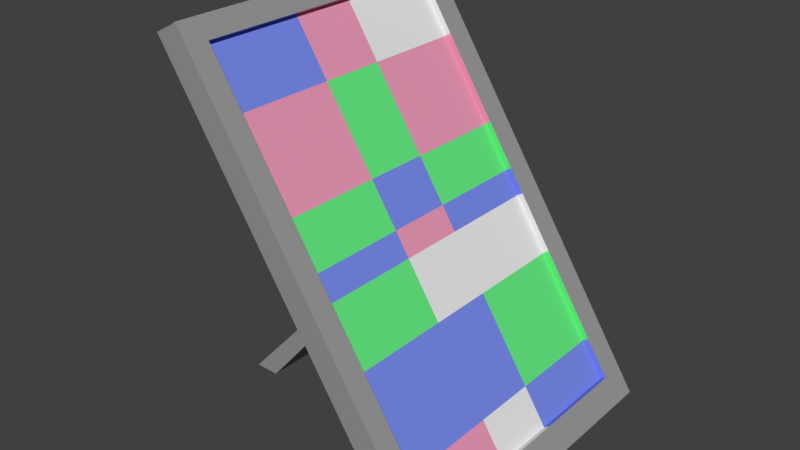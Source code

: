 # Source: kleines_Bild.blend  (saved by Blender 2.79.0; exported with 4.5.12 LTS)
import bpy
from mathutils import Matrix  # noqa: F401  (used for matrix-valued properties, if any)

bpy.ops.wm.read_factory_settings(use_empty=True)
scene = bpy.context.scene
scene.name = 'Scene'

# ---- collections
col_collection_1 = bpy.data.collections.new('Collection 1'); scene.collection.children.link(col_collection_1)

# ---- materials (node trees are filled in below, after node groups)
mat_rahmen = bpy.data.materials.new('Rahmen')
mat_rahmen.alpha_threshold = 0.0
mat_rahmen.use_transparent_shadow = False
mat_rahmen.diffuse_color = (0.3108, 0.3108, 0.3108, 1.0)
mat_rahmen.roughness = 0.5
mat_color1 = bpy.data.materials.new('color1')
mat_color1.alpha_threshold = 0.0
mat_color1.use_transparent_shadow = False
mat_color1.diffuse_color = (0.1283, 0.8, 0.219, 1.0)
mat_color1.roughness = 0.5
mat_color2 = bpy.data.materials.new('color2')
mat_color2.alpha_threshold = 0.0
mat_color2.use_transparent_shadow = False
mat_color2.diffuse_color = (0.8, 0.3094, 0.4632, 1.0)
mat_color2.roughness = 0.5
mat_color3 = bpy.data.materials.new('color3')
mat_color3.alpha_threshold = 0.0
mat_color3.use_transparent_shadow = False
mat_color3.diffuse_color = (0.186, 0.25, 0.8, 1.0)
mat_color3.roughness = 0.5
mat_color4 = bpy.data.materials.new('color4')
mat_color4.alpha_threshold = 0.0
mat_color4.use_transparent_shadow = False
mat_color4.roughness = 0.5

# ---- material node trees

# ---- world
world_world = bpy.data.worlds.new('World'); scene.world = world_world
world_world.color = (0.05088, 0.05088, 0.05088)
world_world.use_sun_shadow = False
world_world.sun_shadow_jitter_overblur = 0.0
world_world.cycles.sampling_method = 'MANUAL'

# ---- meshes
me_cube_001 = bpy.data.meshes.new('Cube.001')
me_cube_001.from_pydata([(0.104, -0.1363, -0.1737), (-0.1203, -0.1363, 0.1731), (0.104, 0.1371, -0.1737), (-0.1203, 0.1371, 0.1731), (0.1191, -0.1363, -0.1659), (-0.1053, -0.1363, 0.1809), (0.1191, 0.1371, -0.1659), (-0.1053, 0.1371, 0.1809), (-0.002395, -0.1363, -0.009224), (-0.01493, -0.1363, 0.01015), (-0.01493, 0.1371, 0.01015), (-0.002395, 0.1371, -0.009224), (0.000125, 0.1371, 0.01797), (0.01266, 0.1371, -0.001403), (0.000125, -0.1363, 0.01797), (0.01266, -0.1363, -0.001403), (0.104, 0.02879, -0.1737), (0.104, -0.02801, -0.1737), (-0.1203, -0.02801, 0.1731), (-0.1203, 0.02879, 0.1731), (0.1191, -0.02801, -0.1659), (0.1191, 0.02879, -0.1659), (-0.1053, 0.02879, 0.1809), (-0.1053, -0.02801, 0.1809), (0.01266, 0.02879, -0.001403), (0.01266, -0.02801, -0.001403), (0.000125, 0.02879, 0.01797), (0.000125, -0.02801, 0.01797), (-0.002395, -0.02801, -0.009224), (-0.002395, 0.02879, -0.009224), (-0.01137, -0.02801, -0.004874), (-0.01137, 0.02879, -0.004874), (-0.1409, -0.02801, -0.1736), (-0.1409, 0.02879, -0.1736), (-0.1629, -0.02801, -0.1731), (-0.1629, 0.02879, -0.1731), (-0.1104, -0.1363, 0.1577), (-0.1104, 0.1371, 0.1577), (-0.0953, 0.1371, 0.1655), (-0.0953, -0.1363, 0.1655), (-0.0953, 0.02879, 0.1655), (-0.0953, -0.02801, 0.1655), (-0.11, -0.02801, 0.1562), (-0.11, 0.02879, 0.1562), (0.104, -0.117, -0.1737), (-0.1053, -0.117, 0.1809), (0.01266, -0.117, -0.001403), (0.000125, -0.117, 0.01797), (-0.1203, -0.117, 0.1731), (0.1191, -0.117, -0.1659), (-0.002395, -0.117, -0.009224), (-0.0143, -0.117, 0.007475), (-0.1103, -0.117, 0.1574), (-0.0953, -0.117, 0.1655), (-0.1203, 0.1156, 0.1731), (0.1191, 0.1156, -0.1659), (-0.002395, 0.1156, -0.009224), (-0.01422, 0.1156, 0.007163), (0.104, 0.1156, -0.1737), (-0.1053, 0.1156, 0.1809), (0.01266, 0.1156, -0.001403), (0.000125, 0.1156, 0.01797), (-0.0953, 0.1156, 0.1655), (-0.1103, 0.1156, 0.1574), (0.09085, 0.1371, -0.1534), (0.1059, 0.1371, -0.1456), (0.1059, -0.1363, -0.1456), (0.09085, -0.1363, -0.1534), (0.09085, -0.02801, -0.1534), (0.09085, 0.02879, -0.1534), (0.1059, 0.02879, -0.1456), (0.1059, -0.02801, -0.1456), (0.09085, -0.117, -0.1534), (0.1059, -0.117, -0.1456), (0.1059, 0.1156, -0.1456), (0.09085, 0.1156, -0.1534), (-0.08123, 0.1371, 0.1126), (-0.06617, 0.1371, 0.1205), (-0.06617, -0.1363, 0.1205), (-0.06617, 0.02879, 0.1205), (-0.06617, -0.02801, 0.1205), (-0.07991, -0.02801, 0.1071), (-0.07991, 0.02879, 0.1071), (-0.08123, -0.1363, 0.1126), (-0.06617, -0.117, 0.1205), (-0.08099, -0.117, 0.1117), (-0.08097, 0.1156, 0.1115), (-0.06617, 0.1156, 0.1205), (-0.03791, 0.1371, 0.04568), (-0.02286, 0.1371, 0.0535), (-0.02286, -0.1363, 0.0535), (-0.02286, 0.02879, 0.0535), (-0.02286, -0.02801, 0.0535), (-0.03513, -0.02801, 0.03393), (-0.03513, 0.02879, 0.03393), (-0.02286, -0.117, 0.0535), (-0.03742, -0.117, 0.04359), (-0.03736, 0.1156, 0.04334), (-0.02286, 0.1156, 0.0535), (-0.03791, -0.1363, 0.04568), (0.02665, -0.1363, -0.05412), (0.02665, 0.1371, -0.05412), (0.0417, 0.1371, -0.0463), (0.0417, -0.1363, -0.0463), (0.02665, -0.02801, -0.05412), (0.02665, 0.02879, -0.05412), (0.0417, 0.02879, -0.0463), (0.0417, -0.02801, -0.0463), (0.02665, -0.117, -0.05412), (0.0417, -0.117, -0.0463), (0.0417, 0.1156, -0.0463), (0.02665, 0.1156, -0.05412), (0.07112, 0.1371, -0.1229), (0.08617, 0.1371, -0.115), (0.08617, -0.1363, -0.115), (0.07112, -0.02801, -0.1229), (0.07112, 0.02879, -0.1229), (0.08617, 0.02879, -0.115), (0.08617, -0.02801, -0.115), (0.07112, -0.117, -0.1229), (0.08617, -0.117, -0.115), (0.08617, 0.1156, -0.115), (0.07112, 0.1156, -0.1229), (0.07112, -0.1363, -0.1229), (0.1106, 0.1371, -0.1425), (0.1238, 0.1371, -0.1629), (0.1238, 0.1156, -0.1629), (-0.1006, -0.117, 0.184), (-0.1006, -0.1363, 0.184), (0.1106, -0.1363, -0.1425), (0.1238, -0.1363, -0.1629), (-0.01813, 0.1371, 0.05656), (0.00485, 0.1371, 0.02103), (0.01738, 0.1371, 0.001653), (-0.01813, -0.1363, 0.05656), (0.00485, -0.1363, 0.02103), (0.01738, -0.1363, 0.001653), (0.01738, -0.117, 0.001653), (0.00485, -0.117, 0.02103), (0.1238, -0.117, -0.1629), (0.1238, -0.02801, -0.1629), (0.1238, 0.02879, -0.1629), (-0.1006, 0.1156, 0.184), (-0.1006, 0.02879, 0.184), (-0.1006, -0.02801, 0.184), (0.1106, 0.02879, -0.1425), (0.1106, -0.02801, -0.1425), (-0.1006, 0.1371, 0.184), (-0.09057, 0.1371, 0.1685), (-0.09057, -0.1363, 0.1685), (-0.09057, 0.02879, 0.1685), (-0.09057, -0.02801, 0.1685), (-0.09057, 0.1156, 0.1685), (-0.09057, -0.117, 0.1685), (-0.01813, -0.117, 0.05656), (0.1106, -0.117, -0.1425), (0.01738, 0.1156, 0.001653), (0.00485, 0.1156, 0.02103), (-0.01813, 0.1156, 0.05656), (0.1106, 0.1156, -0.1425), (0.0909, 0.1371, -0.112), (0.0909, -0.1363, -0.112), (0.0909, -0.117, -0.112), (0.0909, 0.1156, -0.112), (-0.06145, 0.1371, 0.1235), (-0.06145, -0.1363, 0.1235), (-0.06145, -0.117, 0.1235), (-0.06145, 0.1156, 0.1235), (0.04643, 0.1371, -0.04324), (0.04643, -0.1363, -0.04324), (0.04643, -0.117, -0.04324), (0.04643, 0.1156, -0.04324)], [], [(63, 54, 3, 37), (37, 3, 7, 38), (121, 74, 159, 163), (39, 5, 1, 36), (44, 49, 4, 0), (45, 48, 1, 5), (103, 15, 8, 100), (15, 14, 9, 8), (78, 90, 134, 165), (61, 60, 156, 157), (101, 11, 13, 102), (11, 10, 12, 13), (111, 56, 11, 101), (56, 57, 10, 11), (50, 51, 30, 28), (28, 30, 34, 32), (108, 50, 28, 104), (104, 28, 29, 105), (60, 61, 26, 24), (24, 26, 27, 25), (110, 60, 24, 106), (106, 24, 25, 107), (59, 54, 19, 22), (22, 19, 18, 23), (58, 55, 21, 16), (16, 21, 20, 17), (53, 41, 151, 153), (73, 120, 162, 155), (52, 48, 18, 42), (42, 18, 19, 43), (32, 34, 35, 33), (31, 29, 33, 35), (30, 31, 35, 34), (29, 28, 32, 33), (81, 42, 43, 82), (85, 52, 42, 81), (79, 40, 41, 80), (87, 62, 40, 79), (78, 39, 36, 83), (89, 77, 164, 131), (76, 37, 38, 77), (86, 63, 37, 76), (80, 41, 53, 84), (83, 36, 52, 85), (36, 1, 48, 52), (100, 8, 50, 108), (8, 9, 51, 50), (25, 27, 47, 46), (107, 25, 46, 109), (23, 18, 48, 45), (17, 20, 49, 44), (40, 62, 152, 150), (82, 43, 63, 86), (62, 87, 167, 152), (15, 103, 169, 136), (2, 6, 55, 58), (7, 3, 54, 59), (21, 55, 126, 141), (41, 40, 150, 151), (29, 31, 57, 56), (105, 29, 56, 111), (43, 19, 54, 63), (16, 69, 75, 58), (102, 13, 133, 168), (66, 4, 130, 129), (0, 67, 72, 44), (4, 49, 139, 130), (84, 53, 153, 166), (17, 68, 69, 16), (44, 72, 68, 17), (58, 75, 64, 2), (2, 64, 65, 6), (22, 23, 144, 143), (4, 66, 67, 0), (45, 5, 128, 127), (94, 82, 86, 97), (99, 83, 85, 96), (92, 80, 84, 95), (97, 86, 76, 88), (88, 76, 77, 89), (98, 61, 157, 158), (90, 78, 83, 99), (98, 87, 79, 91), (91, 79, 80, 92), (96, 85, 81, 93), (93, 81, 82, 94), (30, 93, 94, 31), (51, 96, 93, 30), (26, 91, 92, 27), (61, 98, 91, 26), (14, 90, 99, 9), (87, 98, 158, 167), (10, 88, 89, 12), (57, 97, 88, 10), (27, 92, 95, 47), (9, 99, 96, 51), (31, 94, 97, 57), (103, 114, 161, 169), (116, 105, 111, 122), (59, 22, 143, 142), (118, 107, 109, 120), (123, 100, 108, 119), (117, 106, 107, 118), (121, 110, 106, 117), (115, 104, 105, 116), (119, 108, 104, 115), (122, 111, 101, 112), (112, 101, 102, 113), (55, 6, 125, 126), (114, 103, 100, 123), (66, 114, 123, 67), (74, 70, 145, 159), (64, 112, 113, 65), (75, 122, 112, 64), (72, 119, 115, 68), (68, 115, 116, 69), (74, 121, 117, 70), (70, 117, 118, 71), (67, 123, 119, 72), (71, 118, 120, 73), (113, 102, 168, 160), (69, 116, 122, 75), (153, 127, 128, 149), (170, 137, 136, 169), (137, 138, 135, 136), (152, 142, 143, 150), (150, 143, 144, 151), (166, 153, 149, 165), (151, 144, 127, 153), (164, 148, 152, 167), (148, 147, 142, 152), (168, 133, 156, 171), (133, 132, 157, 156), (125, 124, 159, 126), (140, 146, 155, 139), (141, 145, 146, 140), (126, 159, 145, 141), (139, 155, 129, 130), (131, 164, 167, 158), (154, 166, 165, 134), (138, 154, 134, 135), (132, 131, 158, 157), (160, 168, 171, 163), (162, 170, 169, 161), (155, 162, 161, 129), (124, 160, 163, 159), (120, 109, 170, 162), (47, 95, 154, 138), (110, 121, 163, 171), (77, 38, 148, 164), (7, 59, 142, 147), (39, 78, 165, 149), (12, 89, 131, 132), (38, 7, 147, 148), (13, 12, 132, 133), (109, 46, 137, 170), (71, 73, 155, 146), (5, 39, 149, 128), (65, 113, 160, 124), (23, 45, 127, 144), (90, 14, 135, 134), (95, 84, 166, 154), (60, 110, 171, 156), (46, 47, 138, 137), (49, 20, 140, 139), (114, 66, 129, 161), (14, 15, 136, 135), (70, 71, 146, 145), (6, 65, 124, 125), (20, 21, 141, 140)])
me_cube_001.polygons.foreach_set('material_index', [0, 0, 3, 0, 0, 0, 0, 0, 0, 3, 0, 0, 0, 0, 0, 0, 0, 0, 3, 2, 4, 4, 0, 0, 0, 0, 3, 2, 0, 0, 0, 0, 0, 0, 0, 0, 2, 4, 0, 0, 0, 0, 3, 0, 0, 0, 0, 3, 1, 0, 0, 4, 0, 4, 0, 0, 0, 0, 2, 0, 0, 0, 0, 0, 0, 0, 0, 3, 0, 0, 0, 0, 0, 0, 0, 0, 0, 2, 0, 0, 1, 0, 2, 1, 0, 0, 0, 0, 3, 1, 0, 2, 0, 0, 1, 0, 0, 0, 0, 0, 3, 0, 3, 1, 0, 0, 0, 0, 0, 0, 0, 3, 0, 0, 0, 0, 3, 4, 0, 2, 0, 0, 0, 0, 0, 0, 0, 0, 0, 0, 0, 0, 0, 0, 0, 0, 0, 0, 0, 0, 0, 0, 0, 0, 0, 0, 3, 1, 1, 0, 0, 0, 0, 0, 0, 1, 2, 0, 0, 0, 0, 2, 4, 3, 0, 0, 0, 4, 0, 0])
me_cube_001.materials.append(mat_rahmen)
me_cube_001.materials.append(mat_color1)
me_cube_001.materials.append(mat_color2)
me_cube_001.materials.append(mat_color3)
me_cube_001.materials.append(mat_color4)
me_cube_001.use_remesh_preserve_volume = False
me_cube_001.use_remesh_preserve_attributes = False
me_cube_001.use_mirror_vertex_groups = False
me_cube_001.update()

# ---- objects
ob_cube = bpy.data.objects.new('Cube', me_cube_001)

# ---- transforms, parenting, visibility, modifiers, constraints
ob_cube.location = (-0.01252, 0.04925, 0.2308)
ob_cube.lineart.crease_threshold = 0.0

# ---- collection membership
col_collection_1.objects.link(ob_cube)

# ---- scene / render settings (as saved in the file)
scene.frame_start = 1; scene.frame_end = 250; scene.frame_set(1)
scene.render.engine = 'BLENDER_EEVEE_NEXT'
scene.render.resolution_percentage = 50
scene.render.dither_intensity = 0.0
scene.cycles.use_denoising = False
scene.cycles.samples = 128
scene.cycles.sampling_pattern = 'TABULATED_SOBOL'
scene.cycles.use_adaptive_sampling = False
scene.cycles.use_light_tree = False
scene.cycles.blur_glossy = 0.0
scene.cycles.sample_clamp_indirect = 0.0
scene.view_settings.view_transform = 'Standard'
bpy.context.view_layer.update()

# ---- added for rendering (the .blend has no active camera and no usable light): camera, sun
cam_auto = bpy.data.cameras.new('AutoCamera')
cam_auto.lens = 50.0
cam_auto.sensor_width = 36.0
cam_auto.clip_end = 1000.0
ob_auto_camera = bpy.data.objects.new('AutoCamera', cam_auto)
scene.collection.objects.link(ob_auto_camera)
ob_auto_camera.location = (0.461836, -0.543053, 0.63104)
ob_auto_camera.rotation_euler = (1.09748, -7.21219e-08, 0.694738)
scene.camera = ob_auto_camera
light_auto_sun = bpy.data.lights.new('AutoSun', 'SUN')
light_auto_sun.energy = 3.0
light_auto_sun.angle = 0.0523599
ob_auto_sun = bpy.data.objects.new('AutoSun', light_auto_sun)
scene.collection.objects.link(ob_auto_sun)
ob_auto_sun.rotation_euler = (0.872665, 0.174533, 0.523599)
bpy.context.view_layer.update()
